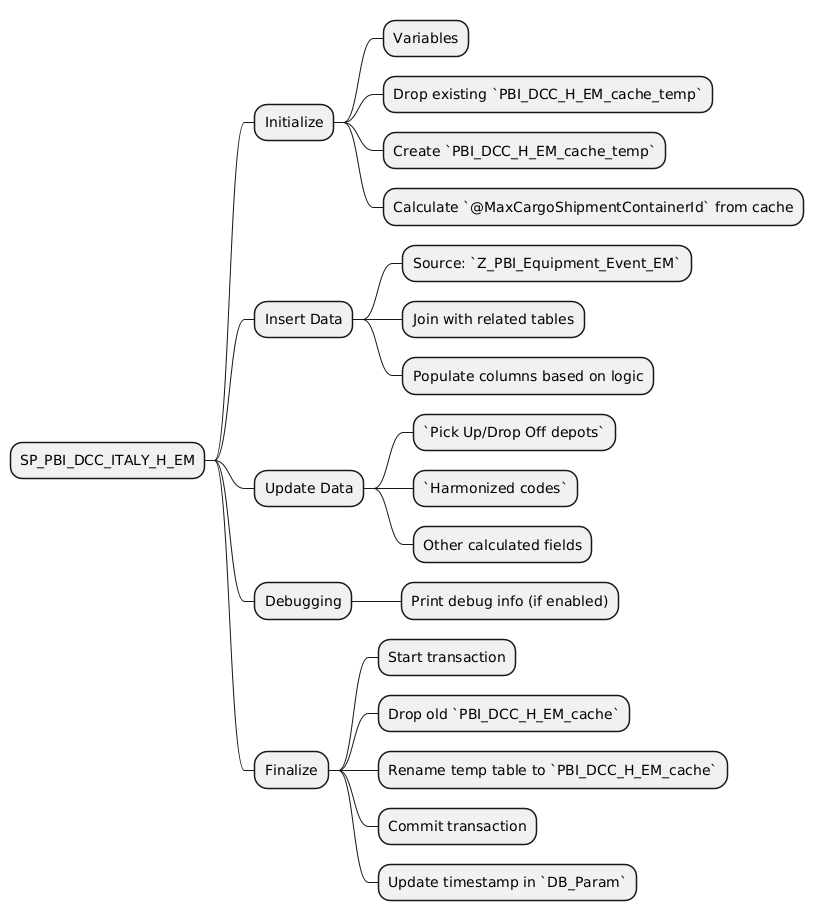

The diagram above was rendered by PlantUML. Its source (embedded in the PNG):
@startmindmap
* SP_PBI_DCC_ITALY_H_EM
** Initialize
*** Variables
*** Drop existing `PBI_DCC_H_EM_cache_temp`
*** Create `PBI_DCC_H_EM_cache_temp`
*** Calculate `@MaxCargoShipmentContainerId` from cache
** Insert Data
*** Source: `Z_PBI_Equipment_Event_EM`
*** Join with related tables
*** Populate columns based on logic
** Update Data
*** `Pick Up/Drop Off depots`
*** `Harmonized codes`
*** Other calculated fields
** Debugging
*** Print debug info (if enabled)
** Finalize
*** Start transaction
*** Drop old `PBI_DCC_H_EM_cache`
*** Rename temp table to `PBI_DCC_H_EM_cache`
*** Commit transaction
*** Update timestamp in `DB_Param`
@endmindmap